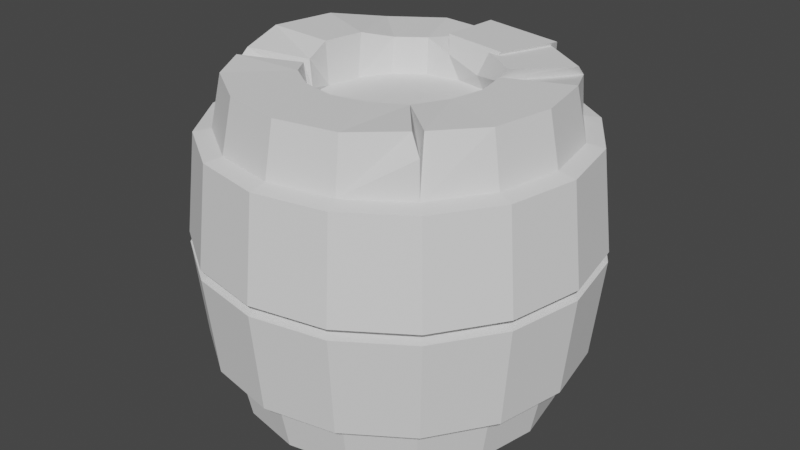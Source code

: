 # Source: barrelMesh.blend  (saved by Blender 4.2.66; exported with 4.5.12 LTS)
import bpy
from mathutils import Matrix  # noqa: F401  (used for matrix-valued properties, if any)

bpy.ops.wm.read_factory_settings(use_empty=True)
scene = bpy.context.scene
scene.name = 'Scene'

# ---- collections
col_collection = bpy.data.collections.new('Collection'); scene.collection.children.link(col_collection)

# ---- world
world_world = bpy.data.worlds.new('World'); scene.world = world_world
world_world.use_nodes = True; world_world.node_tree.nodes.clear()
_N = world_world.node_tree.nodes; _L = world_world.node_tree.links
n0 = _N.new('ShaderNodeOutputWorld'); n0.name = 'World Output'; n0.location = (300, 300)
n1 = _N.new('ShaderNodeBackground'); n1.name = 'Background'; n1.location = (10, 300)
n1.inputs[0].default_value = (0.05088, 0.05088, 0.05088, 1.0)
_L.new(n1.outputs[0], n0.inputs[0])
n0.is_active_output = True
world_world.color = (0.05088, 0.05088, 0.05088)
world_world.use_sun_shadow = False
world_world.sun_shadow_jitter_overblur = 0.0

# ---- meshes
me_cylinder_001 = bpy.data.meshes.new('Cylinder.001')
me_cylinder_001.from_pydata([(0.0, 0.7775, -1.0), (0.0, 0.7775, 1.0), (0.2975, 0.7183, -1.0), (0.2975, 0.7183, 1.0), (0.5497, 0.5497, -1.0), (0.5497, 0.5497, 1.0), (0.7183, 0.2975, -1.0), (0.7183, 0.2975, 1.0), (0.7775, 0.0, -1.0), (0.7775, 0.0, 1.0), (0.7183, -0.2975, -1.0), (0.7183, -0.2975, 1.0), (0.5497, -0.5497, -1.0), (0.2975, -0.7183, -1.0), (0.2975, -0.7183, 1.0), (0.0, -0.7775, -1.0), (0.0, -0.7775, 1.0), (-0.2975, -0.7183, -1.0), (-0.2975, -0.7183, 1.0), (-0.5497, -0.5497, -1.0), (-0.5497, -0.5497, 1.0), (-0.7775, 0.0, -1.0), (-0.7502, 7.144e-05, 1.059), (-0.7183, 0.2975, -1.0), (-0.691, 0.2976, 1.059), (-0.5497, 0.5497, -1.0), (-0.5497, 0.5497, 1.0), (-0.2975, 0.7183, -1.0), (-0.2975, 0.7183, 1.0), (1.128e-09, 1.151, 0.1709), (0.4406, 1.064, 0.1709), (0.4195, 1.013, 0.6171), (0.8141, 0.8141, 0.1709), (0.7751, 0.7751, 0.6171), (1.064, 0.4406, 0.1709), (1.013, 0.4195, 0.6171), (1.151, 5.638e-10, 0.1709), (1.096, 3.582e-10, 0.6171), (1.064, -0.4406, 0.1709), (1.013, -0.4195, 0.6171), (0.8141, -0.8141, 0.1709), (0.7751, -0.7751, 0.6171), (0.4406, -1.064, 0.1709), (0.4195, -1.013, 0.6171), (1.128e-09, -1.151, 0.1709), (7.164e-10, -1.096, 0.6171), (-0.4406, -1.064, 0.1709), (-0.4195, -1.013, 0.6171), (-0.8141, -0.8141, 0.1709), (-0.7751, -0.7751, 0.6171), (-1.064, -0.4406, 0.1709), (-1.013, -0.4195, 0.6171), (-1.151, 5.638e-10, 0.1709), (-1.096, 3.582e-10, 0.6171), (-1.064, 0.4406, 0.1709), (-1.013, 0.4195, 0.6171), (-0.8141, 0.8141, 0.1709), (-0.7751, 0.7751, 0.6171), (-0.4406, 1.064, 0.1709), (-0.4195, 1.013, 0.6171), (0.4201, 1.014, -0.598), (0.7763, 0.7763, -0.598), (1.014, 0.4201, -0.598), (1.098, 3.643e-10, -0.598), (1.014, -0.4201, -0.598), (0.7763, -0.7763, -0.598), (0.4201, -1.014, -0.598), (7.286e-10, -1.098, -0.598), (-0.4201, -1.014, -0.598), (-0.7763, -0.7763, -0.598), (-1.014, -0.4201, -0.598), (-1.098, 3.643e-10, -0.598), (-1.014, 0.4201, -0.598), (-0.7763, 0.7763, -0.598), (-0.4201, 1.014, -0.598), (7.286e-10, 1.098, -0.598), (1.128e-09, 1.151, -0.1514), (7.164e-10, 1.096, 0.6171), (0.4406, 1.064, -0.1514), (0.8141, 0.8141, -0.1514), (1.064, 0.4406, -0.1514), (1.151, 5.638e-10, -0.1514), (1.064, -0.4406, -0.1514), (0.8141, -0.8141, -0.1514), (0.4406, -1.064, -0.1514), (1.128e-09, -1.151, -0.1514), (-0.4406, -1.064, -0.1514), (-0.8141, -0.8141, -0.1514), (-1.064, -0.4406, -0.1514), (-1.151, 5.638e-10, -0.1514), (-1.064, 0.4406, -0.1514), (-0.8141, 0.8141, -0.1514), (-0.4406, 1.064, -0.1514), (0.0, 1.0, -1.0), (0.3827, 0.9239, -1.0), (0.3827, 0.9239, 1.0), (0.0, 1.0, 1.0), (0.7071, 0.7071, -1.0), (0.7071, 0.7071, 1.0), (0.9239, 0.3827, -1.0), (0.9239, 0.3827, 1.0), (1.0, 0.0, -1.0), (1.0, 0.0, 1.0), (0.9239, -0.3827, -1.0), (0.9239, -0.3827, 1.0), (0.7071, -0.7071, -1.0), (0.3827, -0.9239, -1.0), (0.3827, -0.9239, 1.0), (0.0, -1.0, -1.0), (0.0, -1.0, 1.0), (-0.3827, -0.9239, -1.0), (-0.3827, -0.9239, 1.0), (-0.7071, -0.7071, -1.0), (-0.7071, -0.7071, 1.0), (-1.0, 0.0, -1.0), (-0.9728, 7.144e-05, 1.059), (-0.9239, 0.3827, -1.0), (-0.8966, 0.3828, 1.059), (-0.7071, 0.7071, -1.0), (-0.7071, 0.7071, 1.0), (-0.3827, 0.9239, -1.0), (-0.3827, 0.9239, 1.0), (0.0, 0.7775, -0.758), (0.2975, 0.7183, -0.758), (0.2975, 0.7183, 0.758), (0.0, 0.7775, 0.758), (0.5497, 0.5497, -0.758), (0.5497, 0.5497, 0.758), (0.7183, 0.2975, -0.758), (0.7183, 0.2975, 0.758), (0.7775, 0.0, -0.758), (0.7775, 0.0, 0.758), (0.7183, -0.2975, -0.758), (0.7183, -0.2975, 0.758), (0.5497, -0.5497, -0.758), (0.5497, -0.5497, 0.758), (0.2975, -0.7183, -0.758), (0.2975, -0.7183, 0.758), (0.0, -0.7775, -0.758), (0.0, -0.7775, 0.758), (-0.2975, -0.7183, -0.758), (-0.2975, -0.7183, 0.758), (-0.5497, -0.5497, -0.758), (-0.5497, -0.5497, 0.758), (-0.7183, -0.2975, -0.758), (-0.7183, -0.2975, 0.758), (-0.7775, 0.0, -0.758), (-0.7775, 0.0, 0.758), (-0.7183, 0.2975, -0.758), (-0.7183, 0.2975, 0.758), (-0.5497, 0.5497, -0.758), (-0.5497, 0.5497, 0.758), (-0.2975, 0.7183, -0.758), (-0.2975, 0.7183, 0.758), (-0.7471, -0.1527, 1.0), (-0.6362, -0.4203, 1.0), (-0.7183, -0.2975, 0.8551), (-0.8418, -0.5055, 1.0), (-0.9527, -0.2378, 1.0), (-0.9565, -0.3962, 0.8595), (0.4847, -0.5932, 1.0), (0.5932, -0.4847, 1.0), (0.5497, -0.5497, 0.9233), (0.7506, -0.6421, 1.0), (0.6421, -0.7506, 1.0), (0.7203, -0.7203, 0.9256), (-0.6627, -0.3808, -1.0), (-0.7378, -0.1993, -1.0), (-0.7183, -0.2975, -0.9018), (-0.9434, -0.2845, -1.0), (-0.8683, -0.4659, -1.0), (-0.9453, -0.3916, -0.9046), (0.3827, 0.9239, 1.065), (0.0, 1.0, 1.065), (0.2975, 0.7183, 1.065), (0.0, 0.7775, 1.065), (0.7071, 0.7071, 1.042), (0.3827, 0.9239, 1.042), (0.5497, 0.5497, 1.042), (0.2975, 0.7183, 1.042)], [], [(92, 58, 29, 76), (78, 30, 32, 79), (79, 32, 34, 80), (80, 34, 36, 81), (81, 36, 38, 82), (82, 38, 40, 83), (83, 40, 42, 84), (84, 42, 44, 85), (85, 44, 46, 86), (86, 46, 48, 87), (87, 48, 50, 88), (88, 50, 52, 89), (89, 52, 54, 90), (90, 54, 56, 91), (154, 22, 115, 158), (91, 56, 58, 92), (76, 29, 30, 78), (9, 7, 129, 131), (31, 95, 98, 33), (94, 60, 61, 97), (57, 119, 121, 59), (55, 117, 119, 57), (53, 115, 117, 55), (51, 159, 158, 115, 53), (47, 111, 113, 49), (45, 109, 111, 47), (43, 107, 109, 45), (41, 165, 164, 107, 43), (37, 102, 104, 39), (35, 100, 102, 37), (33, 98, 100, 35), (77, 96, 95, 31), (97, 61, 62, 99), (93, 75, 60, 94), (99, 62, 63, 101), (101, 63, 64, 103), (103, 64, 65, 105), (105, 65, 66, 106), (106, 66, 67, 108), (108, 67, 68, 110), (110, 68, 69, 112), (169, 171, 70, 71, 114), (114, 71, 72, 116), (116, 72, 73, 118), (118, 73, 74, 120), (120, 74, 75, 93), (59, 121, 96, 77), (2, 0, 93, 94), (1, 3, 174, 175), (4, 2, 94, 97), (3, 5, 178, 179), (6, 4, 97, 99), (5, 7, 100, 98), (8, 6, 99, 101), (7, 9, 102, 100), (10, 8, 101, 103), (9, 11, 104, 102), (12, 10, 103, 105), (14, 160, 162, 135, 137), (13, 12, 105, 106), (11, 161, 163, 104), (15, 13, 106, 108), (14, 16, 109, 107), (17, 15, 108, 110), (16, 18, 111, 109), (19, 17, 110, 112), (18, 20, 113, 111), (168, 167, 21, 146, 144), (22, 154, 156, 145, 147), (112, 69, 70, 171, 170), (49, 113, 157, 159, 51), (23, 21, 114, 116), (22, 24, 117, 115), (25, 23, 116, 118), (24, 26, 119, 117), (27, 25, 118, 120), (26, 28, 121, 119), (0, 27, 120, 93), (28, 1, 96, 121), (124, 125, 153, 151, 149, 147, 145, 143, 141, 139, 137, 135, 133, 131, 129, 127), (122, 123, 126, 128, 130, 132, 134, 136, 138, 140, 142, 144, 146, 148, 150, 152), (8, 10, 132, 130), (21, 167, 169, 114), (11, 9, 131, 133), (156, 155, 20, 143, 145), (10, 12, 134, 132), (21, 23, 148, 146), (160, 14, 107, 164), (24, 22, 147, 149), (12, 13, 136, 134), (23, 25, 150, 148), (39, 104, 163, 165, 41), (0, 2, 123, 122), (26, 24, 149, 151), (13, 15, 138, 136), (3, 1, 125, 124), (25, 27, 152, 150), (16, 14, 137, 139), (2, 4, 126, 123), (28, 26, 151, 153), (15, 17, 140, 138), (5, 3, 124, 127), (27, 0, 122, 152), (18, 16, 139, 141), (4, 6, 128, 126), (1, 28, 153, 125), (17, 19, 142, 140), (7, 5, 127, 129), (20, 18, 141, 143), (6, 8, 130, 128), (166, 19, 112, 170), (156, 154, 158, 159), (155, 156, 159, 157), (20, 155, 157, 113), (162, 160, 164, 165), (161, 162, 165, 163), (162, 161, 11, 133, 135), (175, 174, 172, 173), (167, 168, 171, 169), (168, 166, 170, 171), (19, 166, 168, 144, 142), (96, 1, 175, 173), (95, 96, 173, 172), (3, 95, 172, 174), (179, 178, 176, 177), (98, 95, 177, 176), (5, 98, 176, 178), (95, 3, 179, 177)])
_uv = me_cylinder_001.uv_layers.new(name='UVMap')
_uv.uv.foreach_set('vector', [0.0625, 0.7174, 0.0625, 0.7874, 0.0, 0.7874, 0.0, 0.7174, 0.9375, 0.7174, 0.9375, 0.7874, 0.875, 0.7874, 0.875, 0.7174, 0.875, 0.7174, 0.875, 0.7874, 0.8125, 0.7874, 0.8125, 0.7174, 0.8125, 0.7174, 0.8125, 0.7874, 0.75, 0.7874, 0.75, 0.7174, 0.75, 0.7174, 0.75, 0.7874, 0.6875, 0.7874, 0.6875, 0.7174, 0.6875, 0.7174, 0.6875, 0.7874, 0.625, 0.7874, 0.625, 0.7174, 0.625, 0.7174, 0.625, 0.7874, 0.5625, 0.7874, 0.5625, 0.7174, 0.5625, 0.7174, 0.5625, 0.7874, 0.5, 0.7874, 0.5, 0.7174, 0.5, 0.7174, 0.5, 0.7874, 0.4375, 0.7874, 0.4375, 0.7174, 0.4375, 0.7174, 0.4375, 0.7874, 0.375, 0.7874, 0.375, 0.7174, 0.375, 0.7174, 0.375, 0.7874, 0.3125, 0.7874, 0.3125, 0.7174, 0.3125, 0.7174, 0.3125, 0.7874, 0.25, 0.7874, 0.25, 0.7174, 0.25, 0.7174, 0.25, 0.7874, 0.1875, 0.7874, 0.1875, 0.7174, 0.1875, 0.7174, 0.1875, 0.7874, 0.125, 0.7874, 0.125, 0.7174, 0.0707, 0.2134, 0.06341, 0.25, 0.01, 0.25, 0.02135, 0.1929, 0.125, 0.7174, 0.125, 0.7874, 0.0625, 0.7874, 0.0625, 0.7174, 1.0, 0.7174, 1.0, 0.7874, 0.9375, 0.7874, 0.9375, 0.7174, 0.4366, 0.25, 0.4224, 0.3214, 0.4224, 0.3214, 0.4366, 0.25, 0.9375, 0.8962, 0.9375, 1.0, 0.875, 1.0, 0.875, 0.8962, 0.9375, 0.5, 0.9375, 0.6087, 0.875, 0.6087, 0.875, 0.5, 0.125, 0.8962, 0.125, 1.0, 0.0625, 1.0, 0.0625, 0.8962, 0.1875, 0.8962, 0.1875, 1.0, 0.125, 1.0, 0.125, 0.8962, 0.25, 0.8962, 0.25, 1.0, 0.1875, 1.0, 0.1875, 0.8962, 0.3125, 0.8962, 0.3125, 0.9619, 0.2888, 1.0, 0.25, 1.0, 0.25, 0.8962, 0.4375, 0.8962, 0.4375, 1.0, 0.375, 1.0, 0.375, 0.8962, 0.5, 0.8962, 0.5, 1.0, 0.4375, 1.0, 0.4375, 0.8962, 0.5625, 0.8962, 0.5625, 1.0, 0.5, 1.0, 0.5, 0.8962, 0.625, 0.8962, 0.625, 0.9798, 0.6125, 1.0, 0.5625, 1.0, 0.5625, 0.8962, 0.75, 0.8962, 0.75, 1.0, 0.6875, 1.0, 0.6875, 0.8962, 0.8125, 0.8962, 0.8125, 1.0, 0.75, 1.0, 0.75, 0.8962, 0.875, 0.8962, 0.875, 1.0, 0.8125, 1.0, 0.8125, 0.8962, 1.0, 0.8962, 1.0, 1.0, 0.9375, 1.0, 0.9375, 0.8962, 0.875, 0.5, 0.875, 0.6087, 0.8125, 0.6087, 0.8125, 0.5, 1.0, 0.5, 1.0, 0.6087, 0.9375, 0.6087, 0.9375, 0.5, 0.8125, 0.5, 0.8125, 0.6087, 0.75, 0.6087, 0.75, 0.5, 0.75, 0.5, 0.75, 0.6087, 0.6875, 0.6087, 0.6875, 0.5, 0.6875, 0.5, 0.6875, 0.6087, 0.625, 0.6087, 0.625, 0.5, 0.625, 0.5, 0.625, 0.6087, 0.5625, 0.6087, 0.5625, 0.5, 0.5625, 0.5, 0.5625, 0.6087, 0.5, 0.6087, 0.5, 0.5, 0.5, 0.5, 0.5, 0.6087, 0.4375, 0.6087, 0.4375, 0.5, 0.4375, 0.5, 0.4375, 0.6087, 0.375, 0.6087, 0.375, 0.5, 0.2965, 0.5, 0.3125, 0.5258, 0.3125, 0.6087, 0.25, 0.6087, 0.25, 0.5, 0.25, 0.5, 0.25, 0.6087, 0.1875, 0.6087, 0.1875, 0.5, 0.1875, 0.5, 0.1875, 0.6087, 0.125, 0.6087, 0.125, 0.5, 0.125, 0.5, 0.125, 0.6087, 0.0625, 0.6087, 0.0625, 0.5, 0.0625, 0.5, 0.0625, 0.6087, 0.0, 0.6087, 0.0, 0.5, 0.0625, 0.8962, 0.0625, 1.0, 0.0, 1.0, 0.0, 0.8962, 0.8214, 0.4224, 0.75, 0.4366, 0.75, 0.49, 0.8418, 0.4717, 0.25, 0.4366, 0.3214, 0.4224, 0.3214, 0.4224, 0.25, 0.4366, 0.8819, 0.3819, 0.8214, 0.4224, 0.8418, 0.4717, 0.9197, 0.4197, 0.3214, 0.4224, 0.3819, 0.3819, 0.3819, 0.3819, 0.3214, 0.4224, 0.9224, 0.3214, 0.8819, 0.3819, 0.9197, 0.4197, 0.9717, 0.3418, 0.3819, 0.3819, 0.4224, 0.3214, 0.4717, 0.3418, 0.4197, 0.4197, 0.9366, 0.25, 0.9224, 0.3214, 0.9717, 0.3418, 0.99, 0.25, 0.4224, 0.3214, 0.4366, 0.25, 0.49, 0.25, 0.4717, 0.3418, 0.9224, 0.1786, 0.9366, 0.25, 0.99, 0.25, 0.9717, 0.1582, 0.4366, 0.25, 0.4224, 0.1786, 0.4717, 0.1582, 0.49, 0.25, 0.8819, 0.1181, 0.9224, 0.1786, 0.9717, 0.1582, 0.9197, 0.08029, 0.3214, 0.07761, 0.3663, 0.1076, 0.3819, 0.1181, 0.3819, 0.1181, 0.3214, 0.07761, 0.8214, 0.07761, 0.8819, 0.1181, 0.9197, 0.08029, 0.8418, 0.02827, 0.4224, 0.1786, 0.3924, 0.1337, 0.4301, 0.0959, 0.4717, 0.1582, 0.75, 0.06341, 0.8214, 0.07761, 0.8418, 0.02827, 0.75, 0.01, 0.3214, 0.07761, 0.25, 0.06341, 0.25, 0.01, 0.3418, 0.02827, 0.6786, 0.07761, 0.75, 0.06341, 0.75, 0.01, 0.6582, 0.02827, 0.25, 0.06341, 0.1786, 0.07761, 0.1582, 0.02827, 0.25, 0.01, 0.6181, 0.1181, 0.6786, 0.07761, 0.6582, 0.02827, 0.5803, 0.08029, 0.1786, 0.07761, 0.1181, 0.1181, 0.08029, 0.08029, 0.1582, 0.02827, 0.5776, 0.1786, 0.5729, 0.2022, 0.5634, 0.25, 0.5634, 0.25, 0.5776, 0.1786, 0.06341, 0.25, 0.0707, 0.2134, 0.07761, 0.1786, 0.07761, 0.1786, 0.06341, 0.25, 0.375, 0.5, 0.375, 0.6087, 0.3125, 0.6087, 0.3125, 0.5258, 0.3285, 0.5, 0.375, 0.8962, 0.375, 1.0, 0.3362, 1.0, 0.3125, 0.9619, 0.3125, 0.8962, 0.5776, 0.3214, 0.5634, 0.25, 0.51, 0.25, 0.5283, 0.3418, 0.06341, 0.25, 0.07761, 0.3214, 0.02827, 0.3418, 0.01, 0.25, 0.6181, 0.3819, 0.5776, 0.3214, 0.5283, 0.3418, 0.5803, 0.4197, 0.07761, 0.3214, 0.1181, 0.3819, 0.08029, 0.4197, 0.02827, 0.3418, 0.6786, 0.4224, 0.6181, 0.3819, 0.5803, 0.4197, 0.6582, 0.4717, 0.1181, 0.3819, 0.1786, 0.4224, 0.1582, 0.4717, 0.08029, 0.4197, 0.75, 0.4366, 0.6786, 0.4224, 0.6582, 0.4717, 0.75, 0.49, 0.1786, 0.4224, 0.25, 0.4366, 0.25, 0.49, 0.1582, 0.4717, 0.3214, 0.4224, 0.25, 0.4366, 0.1786, 0.4224, 0.1181, 0.3819, 0.07761, 0.3214, 0.06341, 0.25, 0.07761, 0.1786, 0.1181, 0.1181, 0.1786, 0.07761, 0.25, 0.06341, 0.3214, 0.07761, 0.3819, 0.1181, 0.4224, 0.1786, 0.4366, 0.25, 0.4224, 0.3214, 0.3819, 0.3819, 0.75, 0.4366, 0.8214, 0.4224, 0.8819, 0.3819, 0.9224, 0.3214, 0.9366, 0.25, 0.9224, 0.1786, 0.8819, 0.1181, 0.8214, 0.07761, 0.75, 0.06341, 0.6786, 0.07761, 0.6181, 0.1181, 0.5776, 0.1786, 0.5634, 0.25, 0.5776, 0.3214, 0.6181, 0.3819, 0.6786, 0.4224, 0.9366, 0.25, 0.9224, 0.1786, 0.9224, 0.1786, 0.9366, 0.25, 0.5634, 0.25, 0.5729, 0.2022, 0.5236, 0.1817, 0.51, 0.25, 0.4224, 0.1786, 0.4366, 0.25, 0.4366, 0.25, 0.4224, 0.1786, 0.07761, 0.1786, 0.09731, 0.1491, 0.1181, 0.1181, 0.1181, 0.1181, 0.07761, 0.1786, 0.9224, 0.1786, 0.8819, 0.1181, 0.8819, 0.1181, 0.9224, 0.1786, 0.5634, 0.25, 0.5776, 0.3214, 0.5776, 0.3214, 0.5634, 0.25, 0.3663, 0.1076, 0.3214, 0.07761, 0.3418, 0.02827, 0.4041, 0.06986, 0.07761, 0.3214, 0.06341, 0.25, 0.06341, 0.25, 0.07761, 0.3214, 0.8819, 0.1181, 0.8214, 0.07761, 0.8214, 0.07761, 0.8819, 0.1181, 0.5776, 0.3214, 0.6181, 0.3819, 0.6181, 0.3819, 0.5776, 0.3214, 0.6875, 0.8962, 0.6875, 1.0, 0.6375, 1.0, 0.625, 0.9798, 0.625, 0.8962, 0.75, 0.4366, 0.8214, 0.4224, 0.8214, 0.4224, 0.75, 0.4366, 0.1181, 0.3819, 0.07761, 0.3214, 0.07761, 0.3214, 0.1181, 0.3819, 0.8214, 0.07761, 0.75, 0.06341, 0.75, 0.06341, 0.8214, 0.07761, 0.3214, 0.4224, 0.25, 0.4366, 0.25, 0.4366, 0.3214, 0.4224, 0.6181, 0.3819, 0.6786, 0.4224, 0.6786, 0.4224, 0.6181, 0.3819, 0.25, 0.06341, 0.3214, 0.07761, 0.3214, 0.07761, 0.25, 0.06341, 0.8214, 0.4224, 0.8819, 0.3819, 0.8819, 0.3819, 0.8214, 0.4224, 0.1786, 0.4224, 0.1181, 0.3819, 0.1181, 0.3819, 0.1786, 0.4224, 0.75, 0.06341, 0.6786, 0.07761, 0.6786, 0.07761, 0.75, 0.06341, 0.3819, 0.3819, 0.3214, 0.4224, 0.3214, 0.4224, 0.3819, 0.3819, 0.6786, 0.4224, 0.75, 0.4366, 0.75, 0.4366, 0.6786, 0.4224, 0.1786, 0.07761, 0.25, 0.06341, 0.25, 0.06341, 0.1786, 0.07761, 0.8819, 0.3819, 0.9224, 0.3214, 0.9224, 0.3214, 0.8819, 0.3819, 0.25, 0.4366, 0.1786, 0.4224, 0.1786, 0.4224, 0.25, 0.4366, 0.6786, 0.07761, 0.6181, 0.1181, 0.6181, 0.1181, 0.6786, 0.07761, 0.4224, 0.3214, 0.3819, 0.3819, 0.3819, 0.3819, 0.4224, 0.3214, 0.1181, 0.1181, 0.1786, 0.07761, 0.1786, 0.07761, 0.1181, 0.1181, 0.9224, 0.3214, 0.9366, 0.25, 0.9366, 0.25, 0.9224, 0.3214, 0.591, 0.1586, 0.6181, 0.1181, 0.5803, 0.08029, 0.5416, 0.1382, 0.07761, 0.1786, 0.0707, 0.2134, 0.2888, 1.0, 0.3125, 0.9619, 0.09731, 0.1491, 0.07761, 0.1786, 0.3125, 0.9619, 0.04796, 0.1287, 0.1181, 0.1181, 0.09731, 0.1491, 0.04796, 0.1287, 0.08029, 0.08029, 0.3819, 0.1181, 0.3663, 0.1076, 0.6125, 1.0, 0.625, 0.9798, 0.3924, 0.1337, 0.3819, 0.1181, 0.625, 0.9798, 0.4301, 0.0959, 0.3819, 0.1181, 0.3924, 0.1337, 0.4224, 0.1786, 0.4224, 0.1786, 0.3819, 0.1181, 0.25, 0.4366, 0.3214, 0.4224, 0.3418, 0.4717, 0.25, 0.49, 0.5729, 0.2022, 0.5776, 0.1786, 0.3125, 0.5258, 0.5236, 0.1817, 0.5776, 0.1786, 0.591, 0.1586, 0.3285, 0.5, 0.3125, 0.5258, 0.6181, 0.1181, 0.591, 0.1586, 0.5776, 0.1786, 0.5776, 0.1786, 0.6181, 0.1181, 0.25, 0.49, 0.25, 0.4366, 0.25, 0.4366, 0.25, 0.49, 0.9375, 1.0, 1.0, 1.0, 1.0, 1.0, 0.9375, 1.0, 0.3214, 0.4224, 0.3418, 0.4717, 0.3418, 0.4717, 0.3214, 0.4224, 0.3214, 0.4224, 0.3819, 0.3819, 0.4197, 0.4197, 0.3418, 0.4717, 0.875, 1.0, 0.9375, 1.0, 0.9375, 1.0, 0.875, 1.0, 0.3819, 0.3819, 0.4197, 0.4197, 0.4197, 0.4197, 0.3819, 0.3819, 0.3418, 0.4717, 0.3214, 0.4224, 0.3214, 0.4224, 0.3418, 0.4717])
me_cylinder_001.update()
me_cylinder_002 = bpy.data.meshes.new('Cylinder.002')
me_cylinder_002.from_pydata([(6.562e-10, 1.193, 0.6171), (0.4796, 1.158, -0.1514), (0.8861, 0.8861, -0.1514), (1.158, 0.4796, -0.1514), (1.253, 4.49e-10, -0.1514), (1.158, -0.4796, -0.1514), (0.8861, -0.8861, -0.1514), (0.4796, -1.158, -0.1514), (1.104e-09, -1.253, -0.1514), (-0.4796, -1.158, -0.1514), (-0.8861, -0.8861, -0.1514), (-1.158, -0.4796, -0.1514), (-1.253, 4.49e-10, -0.1514), (-1.158, 0.4796, -0.1514), (-0.8861, 0.8861, -0.1514), (-0.4796, 1.158, -0.1514), (-0.4566, 1.102, 0.6171), (1.104e-09, 1.253, 0.1709), (-0.4796, 1.158, 0.1709), (-0.8436, 0.8436, 0.6171), (-0.8861, 0.8861, 0.1709), (-1.102, 0.4566, 0.6171), (-1.158, 0.4796, 0.1709), (-1.193, 2.252e-10, 0.6171), (-1.253, 4.49e-10, 0.1709), (-1.102, -0.4566, 0.6171), (-1.158, -0.4796, 0.1709), (-0.8436, -0.8436, 0.6171), (-0.8861, -0.8861, 0.1709), (-0.4566, -1.102, 0.6171), (-0.4796, -1.158, 0.1709), (6.562e-10, -1.193, 0.6171), (1.104e-09, -1.253, 0.1709), (0.4566, -1.102, 0.6171), (0.4796, -1.158, 0.1709), (0.8436, -0.8436, 0.6171), (0.8861, -0.8861, 0.1709), (1.102, -0.4566, 0.6171), (1.158, -0.4796, 0.1709), (1.193, 2.252e-10, 0.6171), (1.253, 4.49e-10, 0.1709), (1.102, 0.4566, 0.6171), (1.158, 0.4796, 0.1709), (0.8436, 0.8436, 0.6171), (0.8861, 0.8861, 0.1709), (0.4566, 1.102, 0.6171), (0.4796, 1.158, 0.1709), (1.104e-09, 1.253, -0.1514), (0.4572, 1.104, -0.598), (6.695e-10, 1.195, -0.598), (0.8449, 0.8449, -0.598), (1.104, 0.4572, -0.598), (1.195, 2.318e-10, -0.598), (1.104, -0.4572, -0.598), (0.8449, -0.8449, -0.598), (0.4572, -1.104, -0.598), (6.695e-10, -1.195, -0.598), (-0.4572, -1.104, -0.598), (-0.8449, -0.8449, -0.598), (-1.104, -0.4572, -0.598), (-1.195, 2.318e-10, -0.598), (-1.104, 0.4572, -0.598), (-0.8449, 0.8449, -0.598), (-0.4572, 1.104, -0.598), (6.562e-10, 1.193, 0.6171), (1.128e-09, 1.151, 0.1709), (0.4406, 1.064, 0.1709), (0.4195, 1.013, 0.6171), (0.8141, 0.8141, 0.1709), (0.7751, 0.7751, 0.6171), (1.064, 0.4406, 0.1709), (1.013, 0.4195, 0.6171), (1.151, 5.638e-10, 0.1709), (1.096, 3.582e-10, 0.6171), (1.064, -0.4406, 0.1709), (1.013, -0.4195, 0.6171), (0.8141, -0.8141, 0.1709), (0.7751, -0.7751, 0.6171), (0.4406, -1.064, 0.1709), (0.4195, -1.013, 0.6171), (1.128e-09, -1.151, 0.1709), (7.164e-10, -1.096, 0.6171), (-0.4406, -1.064, 0.1709), (-0.4195, -1.013, 0.6171), (-0.8141, -0.8141, 0.1709), (-0.7751, -0.7751, 0.6171), (-1.064, -0.4406, 0.1709), (-1.013, -0.4195, 0.6171), (-1.151, 5.638e-10, 0.1709), (-1.096, 3.582e-10, 0.6171), (-1.064, 0.4406, 0.1709), (-1.013, 0.4195, 0.6171), (-0.8141, 0.8141, 0.1709), (-0.7751, 0.7751, 0.6171), (-0.4406, 1.064, 0.1709), (-0.4195, 1.013, 0.6171), (0.4796, 1.158, -0.1514), (0.4201, 1.014, -0.598), (0.8861, 0.8861, -0.1514), (0.7763, 0.7763, -0.598), (1.158, 0.4796, -0.1514), (1.014, 0.4201, -0.598), (1.253, 4.49e-10, -0.1514), (1.098, 3.643e-10, -0.598), (1.158, -0.4796, -0.1514), (1.014, -0.4201, -0.598), (0.8861, -0.8861, -0.1514), (0.7763, -0.7763, -0.598), (0.4796, -1.158, -0.1514), (0.4201, -1.014, -0.598), (1.104e-09, -1.253, -0.1514), (7.286e-10, -1.098, -0.598), (-0.4796, -1.158, -0.1514), (-0.4201, -1.014, -0.598), (-0.8861, -0.8861, -0.1514), (-0.7763, -0.7763, -0.598), (-1.158, -0.4796, -0.1514), (-1.014, -0.4201, -0.598), (-1.253, 4.49e-10, -0.1514), (-1.098, 3.643e-10, -0.598), (-1.158, 0.4796, -0.1514), (-1.014, 0.4201, -0.598), (-0.8861, 0.8861, -0.1514), (-0.7763, 0.7763, -0.598), (-0.4796, 1.158, -0.1514), (-0.4201, 1.014, -0.598), (7.286e-10, 1.098, -0.598), (1.128e-09, 1.151, -0.1514), (-0.4566, 1.102, 0.6171), (7.164e-10, 1.096, 0.6171), (1.104e-09, 1.253, 0.1709), (-0.4796, 1.158, 0.1709), (-0.8436, 0.8436, 0.6171), (-0.8861, 0.8861, 0.1709), (-1.102, 0.4566, 0.6171), (-1.158, 0.4796, 0.1709), (-1.193, 2.252e-10, 0.6171), (-1.253, 4.49e-10, 0.1709), (-1.102, -0.4566, 0.6171), (-1.158, -0.4796, 0.1709), (-0.8436, -0.8436, 0.6171), (-0.8861, -0.8861, 0.1709), (-0.4566, -1.102, 0.6171), (-0.4796, -1.158, 0.1709), (6.562e-10, -1.193, 0.6171), (1.104e-09, -1.253, 0.1709), (0.4566, -1.102, 0.6171), (0.4796, -1.158, 0.1709), (0.8436, -0.8436, 0.6171), (0.8861, -0.8861, 0.1709), (1.102, -0.4566, 0.6171), (1.158, -0.4796, 0.1709), (1.193, 2.252e-10, 0.6171), (1.253, 4.49e-10, 0.1709), (1.102, 0.4566, 0.6171), (1.158, 0.4796, 0.1709), (0.8436, 0.8436, 0.6171), (0.8861, 0.8861, 0.1709), (0.4566, 1.102, 0.6171), (0.4796, 1.158, 0.1709), (1.104e-09, 1.253, -0.1514), (0.4406, 1.064, -0.1514), (0.4572, 1.104, -0.598), (6.695e-10, 1.195, -0.598), (0.8141, 0.8141, -0.1514), (0.8449, 0.8449, -0.598), (1.064, 0.4406, -0.1514), (1.104, 0.4572, -0.598), (1.151, 5.638e-10, -0.1514), (1.195, 2.318e-10, -0.598), (1.064, -0.4406, -0.1514), (1.104, -0.4572, -0.598), (0.8141, -0.8141, -0.1514), (0.8449, -0.8449, -0.598), (0.4406, -1.064, -0.1514), (0.4572, -1.104, -0.598), (1.128e-09, -1.151, -0.1514), (6.695e-10, -1.195, -0.598), (-0.4406, -1.064, -0.1514), (-0.4572, -1.104, -0.598), (-0.8141, -0.8141, -0.1514), (-0.8449, -0.8449, -0.598), (-1.064, -0.4406, -0.1514), (-1.104, -0.4572, -0.598), (-1.151, 5.638e-10, -0.1514), (-1.195, 2.318e-10, -0.598), (-1.064, 0.4406, -0.1514), (-1.104, 0.4572, -0.598), (-0.8141, 0.8141, -0.1514), (-0.8449, 0.8449, -0.598), (-0.4406, 1.064, -0.1514), (-0.4572, 1.104, -0.598)], [], [(16, 0, 17, 18), (19, 16, 18, 20), (21, 19, 20, 22), (23, 21, 22, 24), (25, 23, 24, 26), (27, 25, 26, 28), (29, 27, 28, 30), (31, 29, 30, 32), (33, 31, 32, 34), (35, 33, 34, 36), (37, 35, 36, 38), (39, 37, 38, 40), (41, 39, 40, 42), (43, 41, 42, 44), (45, 43, 44, 46), (0, 45, 46, 17), (47, 1, 48, 49), (1, 2, 50, 48), (2, 3, 51, 50), (3, 4, 52, 51), (4, 5, 53, 52), (5, 6, 54, 53), (6, 7, 55, 54), (7, 8, 56, 55), (8, 9, 57, 56), (9, 10, 58, 57), (10, 11, 59, 58), (11, 12, 60, 59), (12, 13, 61, 60), (13, 14, 62, 61), (14, 15, 63, 62), (15, 47, 49, 63), (64, 128, 95, 129), (131, 130, 65, 94), (128, 132, 93, 95), (133, 131, 94, 92), (132, 134, 91, 93), (135, 133, 92, 90), (134, 136, 89, 91), (137, 135, 90, 88), (136, 138, 87, 89), (139, 137, 88, 86), (138, 140, 85, 87), (141, 139, 86, 84), (140, 142, 83, 85), (143, 141, 84, 82), (142, 144, 81, 83), (145, 143, 82, 80), (144, 146, 79, 81), (147, 145, 80, 78), (146, 148, 77, 79), (149, 147, 78, 76), (148, 150, 75, 77), (151, 149, 76, 74), (150, 152, 73, 75), (153, 151, 74, 72), (152, 154, 71, 73), (155, 153, 72, 70), (154, 156, 69, 71), (157, 155, 70, 68), (156, 158, 67, 69), (159, 157, 68, 66), (158, 64, 129, 67), (130, 159, 66, 65), (96, 160, 127, 161), (163, 162, 97, 126), (98, 96, 161, 164), (162, 165, 99, 97), (100, 98, 164, 166), (165, 167, 101, 99), (102, 100, 166, 168), (167, 169, 103, 101), (104, 102, 168, 170), (169, 171, 105, 103), (106, 104, 170, 172), (171, 173, 107, 105), (108, 106, 172, 174), (173, 175, 109, 107), (110, 108, 174, 176), (175, 177, 111, 109), (112, 110, 176, 178), (177, 179, 113, 111), (114, 112, 178, 180), (179, 181, 115, 113), (116, 114, 180, 182), (181, 183, 117, 115), (118, 116, 182, 184), (183, 185, 119, 117), (120, 118, 184, 186), (185, 187, 121, 119), (122, 120, 186, 188), (187, 189, 123, 121), (124, 122, 188, 190), (189, 191, 125, 123), (160, 124, 190, 127), (191, 163, 126, 125)])
_uv = me_cylinder_002.uv_layers.new(name='UVMap')
_uv.uv.foreach_set('vector', [0.0625, 0.8962, 0.0, 0.8962, 0.0, 0.7874, 0.0625, 0.7874, 0.125, 0.8962, 0.0625, 0.8962, 0.0625, 0.7874, 0.125, 0.7874, 0.1875, 0.8962, 0.125, 0.8962, 0.125, 0.7874, 0.1875, 0.7874, 0.25, 0.8962, 0.1875, 0.8962, 0.1875, 0.7874, 0.25, 0.7874, 0.3125, 0.8962, 0.25, 0.8962, 0.25, 0.7874, 0.3125, 0.7874, 0.375, 0.8962, 0.3125, 0.8962, 0.3125, 0.7874, 0.375, 0.7874, 0.4375, 0.8962, 0.375, 0.8962, 0.375, 0.7874, 0.4375, 0.7874, 0.5, 0.8962, 0.4375, 0.8962, 0.4375, 0.7874, 0.5, 0.7874, 0.5625, 0.8962, 0.5, 0.8962, 0.5, 0.7874, 0.5625, 0.7874, 0.625, 0.8962, 0.5625, 0.8962, 0.5625, 0.7874, 0.625, 0.7874, 0.6875, 0.8962, 0.625, 0.8962, 0.625, 0.7874, 0.6875, 0.7874, 0.75, 0.8962, 0.6875, 0.8962, 0.6875, 0.7874, 0.75, 0.7874, 0.8125, 0.8962, 0.75, 0.8962, 0.75, 0.7874, 0.8125, 0.7874, 0.875, 0.8962, 0.8125, 0.8962, 0.8125, 0.7874, 0.875, 0.7874, 0.9375, 0.8962, 0.875, 0.8962, 0.875, 0.7874, 0.9375, 0.7874, 1.0, 0.8962, 0.9375, 0.8962, 0.9375, 0.7874, 1.0, 0.7874, 1.0, 0.7174, 0.9375, 0.7174, 0.9375, 0.6087, 1.0, 0.6087, 0.9375, 0.7174, 0.875, 0.7174, 0.875, 0.6087, 0.9375, 0.6087, 0.875, 0.7174, 0.8125, 0.7174, 0.8125, 0.6087, 0.875, 0.6087, 0.8125, 0.7174, 0.75, 0.7174, 0.75, 0.6087, 0.8125, 0.6087, 0.75, 0.7174, 0.6875, 0.7174, 0.6875, 0.6087, 0.75, 0.6087, 0.6875, 0.7174, 0.625, 0.7174, 0.625, 0.6087, 0.6875, 0.6087, 0.625, 0.7174, 0.5625, 0.7174, 0.5625, 0.6087, 0.625, 0.6087, 0.5625, 0.7174, 0.5, 0.7174, 0.5, 0.6087, 0.5625, 0.6087, 0.5, 0.7174, 0.4375, 0.7174, 0.4375, 0.6087, 0.5, 0.6087, 0.4375, 0.7174, 0.375, 0.7174, 0.375, 0.6087, 0.4375, 0.6087, 0.375, 0.7174, 0.3125, 0.7174, 0.3125, 0.6087, 0.375, 0.6087, 0.3125, 0.7174, 0.25, 0.7174, 0.25, 0.6087, 0.3125, 0.6087, 0.25, 0.7174, 0.1875, 0.7174, 0.1875, 0.6087, 0.25, 0.6087, 0.1875, 0.7174, 0.125, 0.7174, 0.125, 0.6087, 0.1875, 0.6087, 0.125, 0.7174, 0.0625, 0.7174, 0.0625, 0.6087, 0.125, 0.6087, 0.0625, 0.7174, 0.0, 0.7174, 0.0, 0.6087, 0.0625, 0.6087, 0.0, 0.8962, 0.0625, 0.8962, 0.0625, 0.8962, 0.0, 0.8962, 0.0625, 0.7874, 0.0, 0.7874, 0.0, 0.7874, 0.0625, 0.7874, 0.0625, 0.8962, 0.125, 0.8962, 0.125, 0.8962, 0.0625, 0.8962, 0.125, 0.7874, 0.0625, 0.7874, 0.0625, 0.7874, 0.125, 0.7874, 0.125, 0.8962, 0.1875, 0.8962, 0.1875, 0.8962, 0.125, 0.8962, 0.1875, 0.7874, 0.125, 0.7874, 0.125, 0.7874, 0.1875, 0.7874, 0.1875, 0.8962, 0.25, 0.8962, 0.25, 0.8962, 0.1875, 0.8962, 0.25, 0.7874, 0.1875, 0.7874, 0.1875, 0.7874, 0.25, 0.7874, 0.25, 0.8962, 0.3125, 0.8962, 0.3125, 0.8962, 0.25, 0.8962, 0.3125, 0.7874, 0.25, 0.7874, 0.25, 0.7874, 0.3125, 0.7874, 0.3125, 0.8962, 0.375, 0.8962, 0.375, 0.8962, 0.3125, 0.8962, 0.375, 0.7874, 0.3125, 0.7874, 0.3125, 0.7874, 0.375, 0.7874, 0.375, 0.8962, 0.4375, 0.8962, 0.4375, 0.8962, 0.375, 0.8962, 0.4375, 0.7874, 0.375, 0.7874, 0.375, 0.7874, 0.4375, 0.7874, 0.4375, 0.8962, 0.5, 0.8962, 0.5, 0.8962, 0.4375, 0.8962, 0.5, 0.7874, 0.4375, 0.7874, 0.4375, 0.7874, 0.5, 0.7874, 0.5, 0.8962, 0.5625, 0.8962, 0.5625, 0.8962, 0.5, 0.8962, 0.5625, 0.7874, 0.5, 0.7874, 0.5, 0.7874, 0.5625, 0.7874, 0.5625, 0.8962, 0.625, 0.8962, 0.625, 0.8962, 0.5625, 0.8962, 0.625, 0.7874, 0.5625, 0.7874, 0.5625, 0.7874, 0.625, 0.7874, 0.625, 0.8962, 0.6875, 0.8962, 0.6875, 0.8962, 0.625, 0.8962, 0.6875, 0.7874, 0.625, 0.7874, 0.625, 0.7874, 0.6875, 0.7874, 0.6875, 0.8962, 0.75, 0.8962, 0.75, 0.8962, 0.6875, 0.8962, 0.75, 0.7874, 0.6875, 0.7874, 0.6875, 0.7874, 0.75, 0.7874, 0.75, 0.8962, 0.8125, 0.8962, 0.8125, 0.8962, 0.75, 0.8962, 0.8125, 0.7874, 0.75, 0.7874, 0.75, 0.7874, 0.8125, 0.7874, 0.8125, 0.8962, 0.875, 0.8962, 0.875, 0.8962, 0.8125, 0.8962, 0.875, 0.7874, 0.8125, 0.7874, 0.8125, 0.7874, 0.875, 0.7874, 0.875, 0.8962, 0.9375, 0.8962, 0.9375, 0.8962, 0.875, 0.8962, 0.9375, 0.7874, 0.875, 0.7874, 0.875, 0.7874, 0.9375, 0.7874, 0.9375, 0.8962, 1.0, 0.8962, 1.0, 0.8962, 0.9375, 0.8962, 1.0, 0.7874, 0.9375, 0.7874, 0.9375, 0.7874, 1.0, 0.7874, 0.9375, 0.7174, 1.0, 0.7174, 1.0, 0.7174, 0.9375, 0.7174, 1.0, 0.6087, 0.9375, 0.6087, 0.9375, 0.6087, 1.0, 0.6087, 0.875, 0.7174, 0.9375, 0.7174, 0.9375, 0.7174, 0.875, 0.7174, 0.9375, 0.6087, 0.875, 0.6087, 0.875, 0.6087, 0.9375, 0.6087, 0.8125, 0.7174, 0.875, 0.7174, 0.875, 0.7174, 0.8125, 0.7174, 0.875, 0.6087, 0.8125, 0.6087, 0.8125, 0.6087, 0.875, 0.6087, 0.75, 0.7174, 0.8125, 0.7174, 0.8125, 0.7174, 0.75, 0.7174, 0.8125, 0.6087, 0.75, 0.6087, 0.75, 0.6087, 0.8125, 0.6087, 0.6875, 0.7174, 0.75, 0.7174, 0.75, 0.7174, 0.6875, 0.7174, 0.75, 0.6087, 0.6875, 0.6087, 0.6875, 0.6087, 0.75, 0.6087, 0.625, 0.7174, 0.6875, 0.7174, 0.6875, 0.7174, 0.625, 0.7174, 0.6875, 0.6087, 0.625, 0.6087, 0.625, 0.6087, 0.6875, 0.6087, 0.5625, 0.7174, 0.625, 0.7174, 0.625, 0.7174, 0.5625, 0.7174, 0.625, 0.6087, 0.5625, 0.6087, 0.5625, 0.6087, 0.625, 0.6087, 0.5, 0.7174, 0.5625, 0.7174, 0.5625, 0.7174, 0.5, 0.7174, 0.5625, 0.6087, 0.5, 0.6087, 0.5, 0.6087, 0.5625, 0.6087, 0.4375, 0.7174, 0.5, 0.7174, 0.5, 0.7174, 0.4375, 0.7174, 0.5, 0.6087, 0.4375, 0.6087, 0.4375, 0.6087, 0.5, 0.6087, 0.375, 0.7174, 0.4375, 0.7174, 0.4375, 0.7174, 0.375, 0.7174, 0.4375, 0.6087, 0.375, 0.6087, 0.375, 0.6087, 0.4375, 0.6087, 0.3125, 0.7174, 0.375, 0.7174, 0.375, 0.7174, 0.3125, 0.7174, 0.375, 0.6087, 0.3125, 0.6087, 0.3125, 0.6087, 0.375, 0.6087, 0.25, 0.7174, 0.3125, 0.7174, 0.3125, 0.7174, 0.25, 0.7174, 0.3125, 0.6087, 0.25, 0.6087, 0.25, 0.6087, 0.3125, 0.6087, 0.1875, 0.7174, 0.25, 0.7174, 0.25, 0.7174, 0.1875, 0.7174, 0.25, 0.6087, 0.1875, 0.6087, 0.1875, 0.6087, 0.25, 0.6087, 0.125, 0.7174, 0.1875, 0.7174, 0.1875, 0.7174, 0.125, 0.7174, 0.1875, 0.6087, 0.125, 0.6087, 0.125, 0.6087, 0.1875, 0.6087, 0.0625, 0.7174, 0.125, 0.7174, 0.125, 0.7174, 0.0625, 0.7174, 0.125, 0.6087, 0.0625, 0.6087, 0.0625, 0.6087, 0.125, 0.6087, 0.0, 0.7174, 0.0625, 0.7174, 0.0625, 0.7174, 0.0, 0.7174, 0.0625, 0.6087, 0.0, 0.6087, 0.0, 0.6087, 0.0625, 0.6087])
me_cylinder_002.update()
me_cylinder_004 = bpy.data.meshes.new('Cylinder.004')
me_cylinder_004.from_pydata([(0.0, 0.6453, -1.152), (-0.07136, 0.6018, 1.067), (0.2469, 0.5961, -1.152), (0.2205, 0.5324, 1.0), (0.4563, 0.4563, -1.152), (0.476, 0.3751, 1.067), (0.5961, 0.2469, -1.152), (0.5961, 0.2469, 1.152), (0.6453, 0.0, -1.152), (0.6453, 0.0, 1.152), (0.5961, -0.2469, -1.152), (0.5961, -0.2469, 1.152), (0.4563, -0.4563, -1.152), (0.2469, -0.5961, -1.152), (0.2469, -0.5961, 1.152), (0.0, -0.6453, -1.152), (0.0, -0.6453, 1.152), (-0.2469, -0.5961, -1.152), (-0.2469, -0.5961, 1.152), (-0.4563, -0.4563, -1.152), (-0.4563, -0.4563, 1.152), (-0.6453, 5.115e-09, -1.152), (-0.616, -0.0276, 1.206), (-0.5961, 0.2469, -1.152), (-0.5593, 0.261, 1.206), (-0.4563, 0.4563, -1.152), (-0.4418, 0.4665, 1.148), (-0.2469, 0.5961, -1.152), (-0.2469, 0.5961, 1.152), (1.128e-09, 1.284, 0.01924), (0.4912, 1.186, 0.01924), (0.4628, 1.117, 0.7834), (0.9076, 0.9076, 0.01924), (0.8551, 0.8551, 0.7834), (0.4912, -1.186, 0.01924), (0.4628, -1.117, 0.7834), (-0.4912, -1.186, 0.01924), (-0.4628, -1.117, 0.7834), (-0.9076, -0.9076, 0.01924), (-0.8551, -0.8551, 0.7834), (-1.117, -0.4618, 0.7837), (-1.284, 5.638e-10, 0.01924), (-0.9076, 0.9076, 0.01924), (-0.8552, 0.8545, 0.7837), (-0.4628, 1.117, 0.7834), (0.4636, 1.119, -0.7639), (0.8567, 0.8567, -0.7639), (1.119, -0.4636, -0.7639), (-1.064e-08, -1.212, -0.7639), (-1.119, 0.4636, -0.7639), (-0.4636, 1.119, -0.7639), (-1.238e-08, 1.212, -0.7639), (1.276e-09, 1.284, 0.0002473), (7.164e-10, 1.209, 0.7834), (0.4912, 1.186, 0.0002474), (0.9076, 0.9076, 0.0002474), (1.284, 9.135e-10, 0.0002474), (1.186, -0.4912, 0.0002474), (0.4912, -1.186, 0.0002474), (1.477e-09, -1.284, 0.0002474), (-0.9076, -0.9076, 0.0002474), (-1.284, 5.638e-10, 0.0002474), (-3.855e-09, 1.133, -1.151), (0.4336, 1.047, -1.151), (0.4591, 1.108, 1.025), (-0.04843, 1.177, 1.082), (0.8012, 0.8012, -1.151), (0.8666, 0.7981, 1.082), (1.047, 0.4336, -1.151), (1.046, 0.4334, 1.151), (1.133, -2.57e-09, -1.151), (1.132, 0.0, 1.151), (1.047, -0.4336, -1.151), (1.046, -0.4334, 1.151), (0.8012, -0.8012, -1.151), (0.4336, -1.047, -1.151), (0.4334, -1.046, 1.151), (-2.57e-09, -1.133, -1.151), (0.0, -1.132, 1.151), (-0.4336, -1.047, -1.151), (-0.4334, -1.046, 1.151), (-0.8012, -0.8012, -1.151), (-0.8008, -0.8008, 1.151), (-1.133, 3.855e-09, -1.151), (-1.095, -0.0158, 1.218), (-1.047, 0.4336, -1.151), (-1.009, 0.4395, 1.216), (-0.8012, 0.8012, -1.151), (-0.7989, 0.8096, 1.147), (-0.4336, 1.047, -1.151), (-0.4334, 1.046, 1.151), (-4.356e-09, 0.6273, -0.8919), (0.2401, 0.5796, -0.8919), (0.2401, 0.5796, 0.8919), (-4.356e-09, 0.6273, 0.8919), (0.4436, 0.4436, -0.8919), (0.4436, 0.4436, 0.8919), (0.5796, 0.2401, -0.8919), (0.5796, 0.2401, 0.8919), (0.6273, 0.0, -0.8919), (0.6273, 0.0, 0.8919), (0.5796, -0.2401, -0.8919), (0.5796, -0.2401, 0.8919), (0.4436, -0.4436, -0.8919), (0.4436, -0.4436, 0.8919), (0.2401, -0.5796, -0.8919), (0.2401, -0.5796, 0.8919), (-4.356e-09, -0.6273, -0.8919), (-4.356e-09, -0.6273, 0.8919), (-0.2401, -0.5796, -0.8919), (-0.2401, -0.5796, 0.8919), (-0.4436, -0.4436, -0.8919), (-0.4436, -0.4436, 0.8919), (-0.5796, -0.2401, -0.8919), (-0.5775, -0.2431, 0.891), (-0.6273, 5.808e-09, -0.8919), (-0.6234, -0.003685, 0.8873), (-0.5796, 0.2401, -0.8919), (-0.5743, 0.2414, 0.8868), (-0.4436, 0.4436, -0.8919), (-0.4408, 0.4445, 0.8904), (-0.2401, 0.5796, -0.8919), (-0.2401, 0.5796, 0.8919), (-0.6001, -0.2023, 1.128), (-0.5545, -0.3049, 1.143), (-0.5511, -0.2329, 0.9465), (-0.9613, -0.5087, 1.162), (-1.044, -0.3339, 1.151), (-1.112, -0.4592, 0.9706), (0.4535, -0.4554, 1.143), (0.4554, -0.4535, 1.143), (0.4238, -0.4238, 1.017), (0.7994, -0.7513, 1.162), (0.7513, -0.7994, 1.162), (0.8394, -0.8394, 1.036), (-0.5811, -0.2653, -1.143), (-0.5985, -0.2233, -1.143), (-0.5537, -0.2294, -0.9953), (-1.031, -0.3669, -1.161), (-0.9884, -0.4694, -1.161), (-1.101, -0.4562, -1.014), (0.5287, 1.002, 1.179), (-0.1051, 1.128, 1.179), (0.3742, 0.5748, 1.183), (-0.1257, 0.6743, 1.183), (0.8719, 0.7233, 1.156), (0.3346, 1.082, 1.156), (0.5657, 0.3879, 1.16), (0.1419, 0.6711, 1.16), (1.411, 2.556e-09, -0.02731), (3.211e-09, -1.411, -0.02731), (-0.9981, -0.9981, -0.02731), (-1.304, -0.5402, -0.02731), (-1.411, -8.902e-11, -0.02731), (-0.9981, 0.9981, -0.02731), (-0.5402, 1.304, -0.02731), (-0.5105, 1.232, 0.7607), (5.644e-10, 1.412, 0.04711), (-1.304, 0.5402, 0.04711), (-1.412, -9.04e-11, 0.04711), (-1.304, -0.5402, 0.04711), (1.104e-09, -1.412, 0.04711), (0.5105, -1.232, 0.7607), (0.5402, -1.304, 0.04711), (1.304, -0.5402, 0.04711), (1.232, 0.5105, 0.7607), (0.9432, 0.9432, 0.7607), (0.9983, 0.9983, 0.04711), (0.5402, 1.304, 0.04711), (1.336, -5.224e-09, -0.7413), (-4.748e-09, -1.336, -0.7413), (-0.5113, -1.234, -0.7413), (-0.9447, -0.9447, -0.7413), (-1.336, 2.318e-10, -0.7413), (-2.047e-09, 1.334, 0.7607), (1.186, 0.4912, 0.01924), (1.117, 0.4628, 0.7834), (1.284, 5.638e-10, 0.01924), (1.209, 3.582e-10, 0.7834), (1.186, -0.4912, 0.01924), (1.117, -0.4628, 0.7834), (0.9076, -0.9076, 0.01924), (0.8551, -0.8551, 0.7834), (1.477e-09, -1.284, 0.01924), (7.164e-10, -1.209, 0.7834), (-1.186, -0.4912, 0.01924), (-1.208, 0.0008085, 0.7843), (-1.186, 0.4912, 0.01924), (-1.116, 0.4615, 0.7843), (-0.4912, 1.186, 0.01924), (0.5402, 1.304, -0.02731), (0.9981, 0.9981, -0.02731), (1.304, 0.5402, -0.02731), (1.119, 0.4636, -0.7639), (1.212, -1.1e-08, -0.7639), (1.304, -0.5402, -0.02731), (0.9981, -0.9981, -0.02731), (0.8567, -0.8567, -0.7639), (0.5402, -1.304, -0.02731), (0.4636, -1.119, -0.7639), (-0.5402, -1.304, -0.02731), (-0.4636, -1.119, -0.7639), (-0.8567, -0.8567, -0.7639), (-1.119, -0.4636, -0.7639), (-1.212, 2.404e-09, -0.7639), (-1.304, 0.5402, -0.02731), (-0.8567, 0.8567, -0.7639), (-0.5402, 1.304, 0.04711), (-0.9432, 0.9432, 0.7607), (-0.9983, 0.9983, 0.04711), (-1.232, 0.5105, 0.7607), (-1.334, 2.252e-10, 0.7607), (-1.232, -0.5105, 0.7607), (-0.9432, -0.9432, 0.7607), (-0.9983, -0.9983, 0.04711), (-0.5105, -1.232, 0.7607), (-0.5402, -1.304, 0.04711), (-2.047e-09, -1.334, 0.7607), (0.9432, -0.9432, 0.7607), (0.9983, -0.9983, 0.04711), (1.232, -0.5105, 0.7607), (1.334, 2.252e-10, 0.7607), (1.412, -9.04e-11, 0.04711), (1.304, 0.5402, 0.04711), (0.5105, 1.232, 0.7607), (1.104e-09, 1.411, -0.02731), (0.5113, 1.234, -0.7413), (-6.178e-09, 1.336, -0.7413), (0.9447, 0.9447, -0.7413), (1.186, 0.4912, 0.0002474), (1.234, 0.5113, -0.7413), (1.234, -0.5113, -0.7413), (0.9076, -0.9076, 0.0002474), (0.9447, -0.9447, -0.7413), (0.5113, -1.234, -0.7413), (-0.4912, -1.186, 0.0002474), (-1.186, -0.4912, 0.0002474), (-1.234, -0.5113, -0.7413), (-1.186, 0.4912, 0.0002474), (-1.234, 0.5113, -0.7413), (-0.9076, 0.9076, 0.0002474), (-0.9447, 0.9447, -0.7413), (-0.4912, 1.186, 0.0002474), (-0.5113, 1.234, -0.7413)], [], [(242, 52, 29, 189), (54, 55, 32, 30), (55, 229, 175, 32), (229, 56, 177, 175), (56, 57, 179, 177), (57, 232, 181, 179), (232, 58, 34, 181), (58, 59, 183, 34), (59, 235, 36, 183), (235, 60, 38, 36), (60, 236, 185, 38), (236, 61, 41, 185), (61, 238, 187, 41), (238, 240, 42, 187), (123, 127, 84, 22), (240, 242, 189, 42), (52, 54, 30, 29), (9, 100, 98, 7), (31, 33, 67, 64), (63, 66, 46, 45), (43, 44, 90, 88), (188, 43, 88, 86), (186, 188, 86, 84), (40, 186, 84, 127, 128), (37, 39, 82, 80), (184, 37, 80, 78), (35, 184, 78, 76), (182, 35, 76, 133, 134), (178, 180, 73, 71), (176, 178, 71, 69), (33, 176, 69, 67), (53, 31, 64, 65), (66, 68, 193, 46), (62, 63, 45, 51), (68, 70, 194, 193), (70, 72, 47, 194), (72, 74, 197, 47), (74, 75, 199, 197), (75, 77, 48, 199), (77, 79, 201, 48), (79, 81, 202, 201), (138, 83, 204, 203, 140), (83, 85, 49, 204), (85, 87, 206, 49), (87, 89, 50, 206), (89, 62, 51, 50), (44, 53, 65, 90), (2, 63, 62, 0), (1, 144, 143, 3), (4, 66, 63, 2), (3, 148, 147, 5), (6, 68, 66, 4), (5, 67, 69, 7), (8, 70, 68, 6), (7, 69, 71, 9), (10, 72, 70, 8), (9, 71, 73, 11), (12, 74, 72, 10), (14, 106, 104, 131, 129), (13, 75, 74, 12), (11, 73, 132, 130), (15, 77, 75, 13), (14, 76, 78, 16), (17, 79, 77, 15), (16, 78, 80, 18), (19, 81, 79, 17), (18, 80, 82, 20), (137, 113, 115, 21, 136), (22, 116, 114, 125, 123), (81, 139, 140, 203, 202), (39, 40, 128, 126, 82), (23, 85, 83, 21), (22, 84, 86, 24), (25, 87, 85, 23), (24, 86, 88, 26), (27, 89, 87, 25), (26, 88, 90, 28), (0, 62, 89, 27), (28, 90, 65, 1), (93, 96, 98, 100, 102, 104, 106, 108, 110, 112, 114, 116, 118, 120, 122, 94), (91, 121, 119, 117, 115, 113, 111, 109, 107, 105, 103, 101, 99, 97, 95, 92), (8, 99, 101, 10), (21, 83, 138, 136), (11, 102, 100, 9), (125, 114, 112, 20, 124), (10, 101, 103, 12), (21, 115, 117, 23), (129, 133, 76, 14), (24, 118, 116, 22), (12, 103, 105, 13), (23, 117, 119, 25), (180, 182, 134, 132, 73), (0, 91, 92, 2), (26, 120, 118, 24), (13, 105, 107, 15), (3, 93, 94, 1), (25, 119, 121, 27), (16, 108, 106, 14), (2, 92, 95, 4), (28, 122, 120, 26), (15, 107, 109, 17), (5, 96, 93, 3), (27, 121, 91, 0), (18, 110, 108, 16), (4, 95, 97, 6), (1, 94, 122, 28), (17, 109, 111, 19), (7, 98, 96, 5), (20, 112, 110, 18), (6, 97, 99, 8), (135, 139, 81, 19), (125, 128, 127, 123), (124, 126, 128, 125), (20, 82, 126, 124), (131, 134, 133, 129), (130, 132, 134, 131), (131, 104, 102, 11, 130), (144, 142, 141, 143), (136, 138, 140, 137), (137, 140, 139, 135), (19, 111, 113, 137, 135), (65, 142, 144, 1), (64, 141, 142, 65), (3, 143, 141, 64), (148, 146, 145, 147), (67, 145, 146, 64), (5, 147, 145, 67), (64, 146, 148, 3), (156, 207, 157, 174), (208, 209, 207, 156), (210, 158, 209, 208), (211, 159, 158, 210), (212, 160, 159, 211), (213, 214, 160, 212), (215, 216, 214, 213), (217, 161, 216, 215), (162, 163, 161, 217), (218, 219, 163, 162), (220, 164, 219, 218), (221, 222, 164, 220), (165, 223, 222, 221), (166, 167, 223, 165), (224, 168, 167, 166), (174, 157, 168, 224), (225, 227, 226, 190), (190, 226, 228, 191), (191, 228, 230, 192), (192, 230, 169, 149), (149, 169, 231, 195), (195, 231, 233, 196), (196, 233, 234, 198), (198, 234, 170, 150), (150, 170, 171, 200), (200, 171, 172, 151), (151, 172, 237, 152), (152, 237, 173, 153), (153, 173, 239, 205), (205, 239, 241, 154), (154, 241, 243, 155), (155, 243, 227, 225), (174, 53, 44, 156), (207, 189, 29, 157), (156, 44, 43, 208), (209, 42, 189, 207), (208, 43, 188, 210), (158, 187, 42, 209), (210, 188, 186, 211), (159, 41, 187, 158), (211, 186, 40, 212), (160, 185, 41, 159), (212, 40, 39, 213), (214, 38, 185, 160), (213, 39, 37, 215), (216, 36, 38, 214), (215, 37, 184, 217), (161, 183, 36, 216), (217, 184, 35, 162), (163, 34, 183, 161), (162, 35, 182, 218), (219, 181, 34, 163), (218, 182, 180, 220), (164, 179, 181, 219), (220, 180, 178, 221), (222, 177, 179, 164), (221, 178, 176, 165), (223, 175, 177, 222), (165, 176, 33, 166), (167, 32, 175, 223), (166, 33, 31, 224), (168, 30, 32, 167), (224, 31, 53, 174), (157, 29, 30, 168), (190, 54, 52, 225), (227, 51, 45, 226), (191, 55, 54, 190), (226, 45, 46, 228), (192, 229, 55, 191), (228, 46, 193, 230), (149, 56, 229, 192), (230, 193, 194, 169), (195, 57, 56, 149), (169, 194, 47, 231), (196, 232, 57, 195), (231, 47, 197, 233), (198, 58, 232, 196), (233, 197, 199, 234), (150, 59, 58, 198), (234, 199, 48, 170), (200, 235, 59, 150), (170, 48, 201, 171), (151, 60, 235, 200), (171, 201, 202, 172), (152, 236, 60, 151), (172, 202, 203, 237), (153, 61, 236, 152), (237, 203, 204, 173), (205, 238, 61, 153), (173, 204, 49, 239), (154, 240, 238, 205), (239, 49, 206, 241), (155, 242, 240, 154), (241, 206, 50, 243), (225, 52, 242, 155), (243, 50, 51, 227)])
_uv = me_cylinder_004.uv_layers.new(name='UVMap')
_uv.uv.foreach_set('vector', [0.0625, 0.7174, 0.0, 0.7174, 0.0, 0.7874, 0.0625, 0.7874, 0.9375, 0.7174, 0.875, 0.7174, 0.875, 0.7874, 0.9375, 0.7874, 0.875, 0.7174, 0.8125, 0.7174, 0.8125, 0.7874, 0.875, 0.7874, 0.8125, 0.7174, 0.75, 0.7174, 0.75, 0.7874, 0.8125, 0.7874, 0.75, 0.7174, 0.6875, 0.7174, 0.6875, 0.7874, 0.75, 0.7874, 0.6875, 0.7174, 0.625, 0.7174, 0.625, 0.7874, 0.6875, 0.7874, 0.625, 0.7174, 0.5625, 0.7174, 0.5625, 0.7874, 0.625, 0.7874, 0.5625, 0.7174, 0.5, 0.7174, 0.5, 0.7874, 0.5625, 0.7874, 0.5, 0.7174, 0.4375, 0.7174, 0.4375, 0.7874, 0.5, 0.7874, 0.4375, 0.7174, 0.375, 0.7174, 0.375, 0.7874, 0.4375, 0.7874, 0.375, 0.7174, 0.3125, 0.7174, 0.3125, 0.7874, 0.375, 0.7874, 0.3125, 0.7174, 0.25, 0.7174, 0.25, 0.7874, 0.3125, 0.7874, 0.25, 0.7174, 0.1875, 0.7174, 0.1875, 0.7874, 0.25, 0.7874, 0.1875, 0.7174, 0.125, 0.7174, 0.125, 0.7874, 0.1875, 0.7874, 0.0707, 0.2134, 0.02135, 0.1929, 0.01, 0.25, 0.06341, 0.25, 0.125, 0.7174, 0.0625, 0.7174, 0.0625, 0.7874, 0.125, 0.7874, 1.0, 0.7174, 0.9375, 0.7174, 0.9375, 0.7874, 1.0, 0.7874, 0.4366, 0.25, 0.4366, 0.25, 0.4224, 0.3214, 0.4224, 0.3214, 0.9375, 0.8962, 0.875, 0.8962, 0.875, 1.0, 0.9375, 1.0, 0.9375, 0.5, 0.875, 0.5, 0.875, 0.6087, 0.9375, 0.6087, 0.125, 0.8962, 0.0625, 0.8962, 0.0625, 1.0, 0.125, 1.0, 0.1875, 0.8962, 0.125, 0.8962, 0.125, 1.0, 0.1875, 1.0, 0.25, 0.8962, 0.1875, 0.8962, 0.1875, 1.0, 0.25, 1.0, 0.3125, 0.8962, 0.25, 0.8962, 0.25, 1.0, 0.2888, 1.0, 0.3125, 0.9619, 0.4375, 0.8962, 0.375, 0.8962, 0.375, 1.0, 0.4375, 1.0, 0.5, 0.8962, 0.4375, 0.8962, 0.4375, 1.0, 0.5, 1.0, 0.5625, 0.8962, 0.5, 0.8962, 0.5, 1.0, 0.5625, 1.0, 0.625, 0.8962, 0.5625, 0.8962, 0.5625, 1.0, 0.6125, 1.0, 0.625, 0.9798, 0.75, 0.8962, 0.6875, 0.8962, 0.6875, 1.0, 0.75, 1.0, 0.8125, 0.8962, 0.75, 0.8962, 0.75, 1.0, 0.8125, 1.0, 0.875, 0.8962, 0.8125, 0.8962, 0.8125, 1.0, 0.875, 1.0, 1.0, 0.8962, 0.9375, 0.8962, 0.9375, 1.0, 1.0, 1.0, 0.875, 0.5, 0.8125, 0.5, 0.8125, 0.6087, 0.875, 0.6087, 1.0, 0.5, 0.9375, 0.5, 0.9375, 0.6087, 1.0, 0.6087, 0.8125, 0.5, 0.75, 0.5, 0.75, 0.6087, 0.8125, 0.6087, 0.75, 0.5, 0.6875, 0.5, 0.6875, 0.6087, 0.75, 0.6087, 0.6875, 0.5, 0.625, 0.5, 0.625, 0.6087, 0.6875, 0.6087, 0.625, 0.5, 0.5625, 0.5, 0.5625, 0.6087, 0.625, 0.6087, 0.5625, 0.5, 0.5, 0.5, 0.5, 0.6087, 0.5625, 0.6087, 0.5, 0.5, 0.4375, 0.5, 0.4375, 0.6087, 0.5, 0.6087, 0.4375, 0.5, 0.375, 0.5, 0.375, 0.6087, 0.4375, 0.6087, 0.2965, 0.5, 0.25, 0.5, 0.25, 0.6087, 0.3125, 0.6087, 0.3125, 0.5258, 0.25, 0.5, 0.1875, 0.5, 0.1875, 0.6087, 0.25, 0.6087, 0.1875, 0.5, 0.125, 0.5, 0.125, 0.6087, 0.1875, 0.6087, 0.125, 0.5, 0.0625, 0.5, 0.0625, 0.6087, 0.125, 0.6087, 0.0625, 0.5, 0.0, 0.5, 0.0, 0.6087, 0.0625, 0.6087, 0.0625, 0.8962, 0.0, 0.8962, 0.0, 1.0, 0.0625, 1.0, 0.8214, 0.4224, 0.8418, 0.4717, 0.75, 0.49, 0.75, 0.4366, 0.25, 0.4366, 0.25, 0.4366, 0.3214, 0.4224, 0.3214, 0.4224, 0.8819, 0.3819, 0.9197, 0.4197, 0.8418, 0.4717, 0.8214, 0.4224, 0.3214, 0.4224, 0.3214, 0.4224, 0.3819, 0.3819, 0.3819, 0.3819, 0.9224, 0.3214, 0.9717, 0.3418, 0.9197, 0.4197, 0.8819, 0.3819, 0.3819, 0.3819, 0.4197, 0.4197, 0.4717, 0.3418, 0.4224, 0.3214, 0.9366, 0.25, 0.99, 0.25, 0.9717, 0.3418, 0.9224, 0.3214, 0.4224, 0.3214, 0.4717, 0.3418, 0.49, 0.25, 0.4366, 0.25, 0.9224, 0.1786, 0.9717, 0.1582, 0.99, 0.25, 0.9366, 0.25, 0.4366, 0.25, 0.49, 0.25, 0.4717, 0.1582, 0.4224, 0.1786, 0.8819, 0.1181, 0.9197, 0.08029, 0.9717, 0.1582, 0.9224, 0.1786, 0.3214, 0.07761, 0.3214, 0.07761, 0.3819, 0.1181, 0.3819, 0.1181, 0.3663, 0.1076, 0.8214, 0.07761, 0.8418, 0.02827, 0.9197, 0.08029, 0.8819, 0.1181, 0.4224, 0.1786, 0.4717, 0.1582, 0.4301, 0.0959, 0.3924, 0.1337, 0.75, 0.06341, 0.75, 0.01, 0.8418, 0.02827, 0.8214, 0.07761, 0.3214, 0.07761, 0.3418, 0.02827, 0.25, 0.01, 0.25, 0.06341, 0.6786, 0.07761, 0.6582, 0.02827, 0.75, 0.01, 0.75, 0.06341, 0.25, 0.06341, 0.25, 0.01, 0.1582, 0.02827, 0.1786, 0.07761, 0.6181, 0.1181, 0.5803, 0.08029, 0.6582, 0.02827, 0.6786, 0.07761, 0.1786, 0.07761, 0.1582, 0.02827, 0.08029, 0.08029, 0.1181, 0.1181, 0.5776, 0.1786, 0.5776, 0.1786, 0.5634, 0.25, 0.5634, 0.25, 0.5729, 0.2022, 0.06341, 0.25, 0.06341, 0.25, 0.07761, 0.1786, 0.07761, 0.1786, 0.0707, 0.2134, 0.375, 0.5, 0.3285, 0.5, 0.3125, 0.5258, 0.3125, 0.6087, 0.375, 0.6087, 0.375, 0.8962, 0.3125, 0.8962, 0.3125, 0.9619, 0.3362, 1.0, 0.375, 1.0, 0.5776, 0.3214, 0.5283, 0.3418, 0.51, 0.25, 0.5634, 0.25, 0.06341, 0.25, 0.01, 0.25, 0.02827, 0.3418, 0.07761, 0.3214, 0.6181, 0.3819, 0.5803, 0.4197, 0.5283, 0.3418, 0.5776, 0.3214, 0.07761, 0.3214, 0.02827, 0.3418, 0.08029, 0.4197, 0.1181, 0.3819, 0.6786, 0.4224, 0.6582, 0.4717, 0.5803, 0.4197, 0.6181, 0.3819, 0.1181, 0.3819, 0.08029, 0.4197, 0.1582, 0.4717, 0.1786, 0.4224, 0.75, 0.4366, 0.75, 0.49, 0.6582, 0.4717, 0.6786, 0.4224, 0.1786, 0.4224, 0.1582, 0.4717, 0.25, 0.49, 0.25, 0.4366, 0.3214, 0.4224, 0.3819, 0.3819, 0.4224, 0.3214, 0.4366, 0.25, 0.4224, 0.1786, 0.3819, 0.1181, 0.3214, 0.07761, 0.25, 0.06341, 0.1786, 0.07761, 0.1181, 0.1181, 0.07761, 0.1786, 0.06341, 0.25, 0.07761, 0.3214, 0.1181, 0.3819, 0.1786, 0.4224, 0.25, 0.4366, 0.75, 0.4366, 0.6786, 0.4224, 0.6181, 0.3819, 0.5776, 0.3214, 0.5634, 0.25, 0.5776, 0.1786, 0.6181, 0.1181, 0.6786, 0.07761, 0.75, 0.06341, 0.8214, 0.07761, 0.8819, 0.1181, 0.9224, 0.1786, 0.9366, 0.25, 0.9224, 0.3214, 0.8819, 0.3819, 0.8214, 0.4224, 0.9366, 0.25, 0.9366, 0.25, 0.9224, 0.1786, 0.9224, 0.1786, 0.5634, 0.25, 0.51, 0.25, 0.5236, 0.1817, 0.5729, 0.2022, 0.4224, 0.1786, 0.4224, 0.1786, 0.4366, 0.25, 0.4366, 0.25, 0.07761, 0.1786, 0.07761, 0.1786, 0.1181, 0.1181, 0.1181, 0.1181, 0.09731, 0.1491, 0.9224, 0.1786, 0.9224, 0.1786, 0.8819, 0.1181, 0.8819, 0.1181, 0.5634, 0.25, 0.5634, 0.25, 0.5776, 0.3214, 0.5776, 0.3214, 0.3663, 0.1076, 0.4041, 0.06986, 0.3418, 0.02827, 0.3214, 0.07761, 0.07761, 0.3214, 0.07761, 0.3214, 0.06341, 0.25, 0.06341, 0.25, 0.8819, 0.1181, 0.8819, 0.1181, 0.8214, 0.07761, 0.8214, 0.07761, 0.5776, 0.3214, 0.5776, 0.3214, 0.6181, 0.3819, 0.6181, 0.3819, 0.6875, 0.8962, 0.625, 0.8962, 0.625, 0.9798, 0.6375, 1.0, 0.6875, 1.0, 0.75, 0.4366, 0.75, 0.4366, 0.8214, 0.4224, 0.8214, 0.4224, 0.1181, 0.3819, 0.1181, 0.3819, 0.07761, 0.3214, 0.07761, 0.3214, 0.8214, 0.07761, 0.8214, 0.07761, 0.75, 0.06341, 0.75, 0.06341, 0.3214, 0.4224, 0.3214, 0.4224, 0.25, 0.4366, 0.25, 0.4366, 0.6181, 0.3819, 0.6181, 0.3819, 0.6786, 0.4224, 0.6786, 0.4224, 0.25, 0.06341, 0.25, 0.06341, 0.3214, 0.07761, 0.3214, 0.07761, 0.8214, 0.4224, 0.8214, 0.4224, 0.8819, 0.3819, 0.8819, 0.3819, 0.1786, 0.4224, 0.1786, 0.4224, 0.1181, 0.3819, 0.1181, 0.3819, 0.75, 0.06341, 0.75, 0.06341, 0.6786, 0.07761, 0.6786, 0.07761, 0.3819, 0.3819, 0.3819, 0.3819, 0.3214, 0.4224, 0.3214, 0.4224, 0.6786, 0.4224, 0.6786, 0.4224, 0.75, 0.4366, 0.75, 0.4366, 0.1786, 0.07761, 0.1786, 0.07761, 0.25, 0.06341, 0.25, 0.06341, 0.8819, 0.3819, 0.8819, 0.3819, 0.9224, 0.3214, 0.9224, 0.3214, 0.25, 0.4366, 0.25, 0.4366, 0.1786, 0.4224, 0.1786, 0.4224, 0.6786, 0.07761, 0.6786, 0.07761, 0.6181, 0.1181, 0.6181, 0.1181, 0.4224, 0.3214, 0.4224, 0.3214, 0.3819, 0.3819, 0.3819, 0.3819, 0.1181, 0.1181, 0.1181, 0.1181, 0.1786, 0.07761, 0.1786, 0.07761, 0.9224, 0.3214, 0.9224, 0.3214, 0.9366, 0.25, 0.9366, 0.25, 0.591, 0.1586, 0.5416, 0.1382, 0.5803, 0.08029, 0.6181, 0.1181, 0.07761, 0.1786, 0.3125, 0.9619, 0.2888, 1.0, 0.0707, 0.2134, 0.09731, 0.1491, 0.04796, 0.1287, 0.3125, 0.9619, 0.07761, 0.1786, 0.1181, 0.1181, 0.08029, 0.08029, 0.04796, 0.1287, 0.09731, 0.1491, 0.3819, 0.1181, 0.625, 0.9798, 0.6125, 1.0, 0.3663, 0.1076, 0.3924, 0.1337, 0.4301, 0.0959, 0.625, 0.9798, 0.3819, 0.1181, 0.3819, 0.1181, 0.3819, 0.1181, 0.4224, 0.1786, 0.4224, 0.1786, 0.3924, 0.1337, 0.25, 0.4366, 0.25, 0.49, 0.3418, 0.4717, 0.3214, 0.4224, 0.5729, 0.2022, 0.5236, 0.1817, 0.3125, 0.5258, 0.5776, 0.1786, 0.5776, 0.1786, 0.3125, 0.5258, 0.3285, 0.5, 0.591, 0.1586, 0.6181, 0.1181, 0.6181, 0.1181, 0.5776, 0.1786, 0.5776, 0.1786, 0.591, 0.1586, 0.25, 0.49, 0.25, 0.49, 0.25, 0.4366, 0.25, 0.4366, 0.9375, 1.0, 0.9375, 1.0, 1.0, 1.0, 1.0, 1.0, 0.3214, 0.4224, 0.3214, 0.4224, 0.3418, 0.4717, 0.3418, 0.4717, 0.3214, 0.4224, 0.3418, 0.4717, 0.4197, 0.4197, 0.3819, 0.3819, 0.875, 1.0, 0.875, 1.0, 0.9375, 1.0, 0.9375, 1.0, 0.3819, 0.3819, 0.3819, 0.3819, 0.4197, 0.4197, 0.4197, 0.4197, 0.3418, 0.4717, 0.3418, 0.4717, 0.3214, 0.4224, 0.3214, 0.4224, 0.0625, 0.8962, 0.0625, 0.7874, 0.0, 0.7874, 0.0, 0.8962, 0.125, 0.8962, 0.125, 0.7874, 0.0625, 0.7874, 0.0625, 0.8962, 0.1875, 0.8962, 0.1875, 0.7874, 0.125, 0.7874, 0.125, 0.8962, 0.25, 0.8962, 0.25, 0.7874, 0.1875, 0.7874, 0.1875, 0.8962, 0.3125, 0.8962, 0.3125, 0.7874, 0.25, 0.7874, 0.25, 0.8962, 0.375, 0.8962, 0.375, 0.7874, 0.3125, 0.7874, 0.3125, 0.8962, 0.4375, 0.8962, 0.4375, 0.7874, 0.375, 0.7874, 0.375, 0.8962, 0.5, 0.8962, 0.5, 0.7874, 0.4375, 0.7874, 0.4375, 0.8962, 0.5625, 0.8962, 0.5625, 0.7874, 0.5, 0.7874, 0.5, 0.8962, 0.625, 0.8962, 0.625, 0.7874, 0.5625, 0.7874, 0.5625, 0.8962, 0.6875, 0.8962, 0.6875, 0.7874, 0.625, 0.7874, 0.625, 0.8962, 0.75, 0.8962, 0.75, 0.7874, 0.6875, 0.7874, 0.6875, 0.8962, 0.8125, 0.8962, 0.8125, 0.7874, 0.75, 0.7874, 0.75, 0.8962, 0.875, 0.8962, 0.875, 0.7874, 0.8125, 0.7874, 0.8125, 0.8962, 0.9375, 0.8962, 0.9375, 0.7874, 0.875, 0.7874, 0.875, 0.8962, 1.0, 0.8962, 1.0, 0.7874, 0.9375, 0.7874, 0.9375, 0.8962, 1.0, 0.7174, 1.0, 0.6087, 0.9375, 0.6087, 0.9375, 0.7174, 0.9375, 0.7174, 0.9375, 0.6087, 0.875, 0.6087, 0.875, 0.7174, 0.875, 0.7174, 0.875, 0.6087, 0.8125, 0.6087, 0.8125, 0.7174, 0.8125, 0.7174, 0.8125, 0.6087, 0.75, 0.6087, 0.75, 0.7174, 0.75, 0.7174, 0.75, 0.6087, 0.6875, 0.6087, 0.6875, 0.7174, 0.6875, 0.7174, 0.6875, 0.6087, 0.625, 0.6087, 0.625, 0.7174, 0.625, 0.7174, 0.625, 0.6087, 0.5625, 0.6087, 0.5625, 0.7174, 0.5625, 0.7174, 0.5625, 0.6087, 0.5, 0.6087, 0.5, 0.7174, 0.5, 0.7174, 0.5, 0.6087, 0.4375, 0.6087, 0.4375, 0.7174, 0.4375, 0.7174, 0.4375, 0.6087, 0.375, 0.6087, 0.375, 0.7174, 0.375, 0.7174, 0.375, 0.6087, 0.3125, 0.6087, 0.3125, 0.7174, 0.3125, 0.7174, 0.3125, 0.6087, 0.25, 0.6087, 0.25, 0.7174, 0.25, 0.7174, 0.25, 0.6087, 0.1875, 0.6087, 0.1875, 0.7174, 0.1875, 0.7174, 0.1875, 0.6087, 0.125, 0.6087, 0.125, 0.7174, 0.125, 0.7174, 0.125, 0.6087, 0.0625, 0.6087, 0.0625, 0.7174, 0.0625, 0.7174, 0.0625, 0.6087, 0.0, 0.6087, 0.0, 0.7174, 0.0, 0.8962, 0.0, 0.8962, 0.0625, 0.8962, 0.0625, 0.8962, 0.0625, 0.7874, 0.0625, 0.7874, 0.0, 0.7874, 0.0, 0.7874, 0.0625, 0.8962, 0.0625, 0.8962, 0.125, 0.8962, 0.125, 0.8962, 0.125, 0.7874, 0.125, 0.7874, 0.0625, 0.7874, 0.0625, 0.7874, 0.125, 0.8962, 0.125, 0.8962, 0.1875, 0.8962, 0.1875, 0.8962, 0.1875, 0.7874, 0.1875, 0.7874, 0.125, 0.7874, 0.125, 0.7874, 0.1875, 0.8962, 0.1875, 0.8962, 0.25, 0.8962, 0.25, 0.8962, 0.25, 0.7874, 0.25, 0.7874, 0.1875, 0.7874, 0.1875, 0.7874, 0.25, 0.8962, 0.25, 0.8962, 0.3125, 0.8962, 0.3125, 0.8962, 0.3125, 0.7874, 0.3125, 0.7874, 0.25, 0.7874, 0.25, 0.7874, 0.3125, 0.8962, 0.3125, 0.8962, 0.375, 0.8962, 0.375, 0.8962, 0.375, 0.7874, 0.375, 0.7874, 0.3125, 0.7874, 0.3125, 0.7874, 0.375, 0.8962, 0.375, 0.8962, 0.4375, 0.8962, 0.4375, 0.8962, 0.4375, 0.7874, 0.4375, 0.7874, 0.375, 0.7874, 0.375, 0.7874, 0.4375, 0.8962, 0.4375, 0.8962, 0.5, 0.8962, 0.5, 0.8962, 0.5, 0.7874, 0.5, 0.7874, 0.4375, 0.7874, 0.4375, 0.7874, 0.5, 0.8962, 0.5, 0.8962, 0.5625, 0.8962, 0.5625, 0.8962, 0.5625, 0.7874, 0.5625, 0.7874, 0.5, 0.7874, 0.5, 0.7874, 0.5625, 0.8962, 0.5625, 0.8962, 0.625, 0.8962, 0.625, 0.8962, 0.625, 0.7874, 0.625, 0.7874, 0.5625, 0.7874, 0.5625, 0.7874, 0.625, 0.8962, 0.625, 0.8962, 0.6875, 0.8962, 0.6875, 0.8962, 0.6875, 0.7874, 0.6875, 0.7874, 0.625, 0.7874, 0.625, 0.7874, 0.6875, 0.8962, 0.6875, 0.8962, 0.75, 0.8962, 0.75, 0.8962, 0.75, 0.7874, 0.75, 0.7874, 0.6875, 0.7874, 0.6875, 0.7874, 0.75, 0.8962, 0.75, 0.8962, 0.8125, 0.8962, 0.8125, 0.8962, 0.8125, 0.7874, 0.8125, 0.7874, 0.75, 0.7874, 0.75, 0.7874, 0.8125, 0.8962, 0.8125, 0.8962, 0.875, 0.8962, 0.875, 0.8962, 0.875, 0.7874, 0.875, 0.7874, 0.8125, 0.7874, 0.8125, 0.7874, 0.875, 0.8962, 0.875, 0.8962, 0.9375, 0.8962, 0.9375, 0.8962, 0.9375, 0.7874, 0.9375, 0.7874, 0.875, 0.7874, 0.875, 0.7874, 0.9375, 0.8962, 0.9375, 0.8962, 1.0, 0.8962, 1.0, 0.8962, 1.0, 0.7874, 1.0, 0.7874, 0.9375, 0.7874, 0.9375, 0.7874, 0.9375, 0.7174, 0.9375, 0.7174, 1.0, 0.7174, 1.0, 0.7174, 1.0, 0.6087, 1.0, 0.6087, 0.9375, 0.6087, 0.9375, 0.6087, 0.875, 0.7174, 0.875, 0.7174, 0.9375, 0.7174, 0.9375, 0.7174, 0.9375, 0.6087, 0.9375, 0.6087, 0.875, 0.6087, 0.875, 0.6087, 0.8125, 0.7174, 0.8125, 0.7174, 0.875, 0.7174, 0.875, 0.7174, 0.875, 0.6087, 0.875, 0.6087, 0.8125, 0.6087, 0.8125, 0.6087, 0.75, 0.7174, 0.75, 0.7174, 0.8125, 0.7174, 0.8125, 0.7174, 0.8125, 0.6087, 0.8125, 0.6087, 0.75, 0.6087, 0.75, 0.6087, 0.6875, 0.7174, 0.6875, 0.7174, 0.75, 0.7174, 0.75, 0.7174, 0.75, 0.6087, 0.75, 0.6087, 0.6875, 0.6087, 0.6875, 0.6087, 0.625, 0.7174, 0.625, 0.7174, 0.6875, 0.7174, 0.6875, 0.7174, 0.6875, 0.6087, 0.6875, 0.6087, 0.625, 0.6087, 0.625, 0.6087, 0.5625, 0.7174, 0.5625, 0.7174, 0.625, 0.7174, 0.625, 0.7174, 0.625, 0.6087, 0.625, 0.6087, 0.5625, 0.6087, 0.5625, 0.6087, 0.5, 0.7174, 0.5, 0.7174, 0.5625, 0.7174, 0.5625, 0.7174, 0.5625, 0.6087, 0.5625, 0.6087, 0.5, 0.6087, 0.5, 0.6087, 0.4375, 0.7174, 0.4375, 0.7174, 0.5, 0.7174, 0.5, 0.7174, 0.5, 0.6087, 0.5, 0.6087, 0.4375, 0.6087, 0.4375, 0.6087, 0.375, 0.7174, 0.375, 0.7174, 0.4375, 0.7174, 0.4375, 0.7174, 0.4375, 0.6087, 0.4375, 0.6087, 0.375, 0.6087, 0.375, 0.6087, 0.3125, 0.7174, 0.3125, 0.7174, 0.375, 0.7174, 0.375, 0.7174, 0.375, 0.6087, 0.375, 0.6087, 0.3125, 0.6087, 0.3125, 0.6087, 0.25, 0.7174, 0.25, 0.7174, 0.3125, 0.7174, 0.3125, 0.7174, 0.3125, 0.6087, 0.3125, 0.6087, 0.25, 0.6087, 0.25, 0.6087, 0.1875, 0.7174, 0.1875, 0.7174, 0.25, 0.7174, 0.25, 0.7174, 0.25, 0.6087, 0.25, 0.6087, 0.1875, 0.6087, 0.1875, 0.6087, 0.125, 0.7174, 0.125, 0.7174, 0.1875, 0.7174, 0.1875, 0.7174, 0.1875, 0.6087, 0.1875, 0.6087, 0.125, 0.6087, 0.125, 0.6087, 0.0625, 0.7174, 0.0625, 0.7174, 0.125, 0.7174, 0.125, 0.7174, 0.125, 0.6087, 0.125, 0.6087, 0.0625, 0.6087, 0.0625, 0.6087, 0.0, 0.7174, 0.0, 0.7174, 0.0625, 0.7174, 0.0625, 0.7174, 0.0625, 0.6087, 0.0625, 0.6087, 0.0, 0.6087, 0.0, 0.6087])
me_cylinder_004.update()

# ---- objects
ob_cylinder_001 = bpy.data.objects.new('Cylinder.001', me_cylinder_001)
ob_cylinder_002 = bpy.data.objects.new('Cylinder.002', me_cylinder_002)
ob_cylinder_003 = bpy.data.objects.new('Cylinder.003', me_cylinder_004)

# ---- transforms, parenting, visibility, modifiers, constraints
ob_cylinder_001.location = (0.0, 0.0, 0.9997)
ob_cylinder_002.location = (0.0, 0.0, 0.9997)
ob_cylinder_003.location = (0.0, 0.0, 0.9997)

# ---- collection membership
col_collection.objects.link(ob_cylinder_001)
col_collection.objects.link(ob_cylinder_002)
col_collection.objects.link(ob_cylinder_003)

# ---- scene / render settings (as saved in the file)
scene.frame_start = 1; scene.frame_end = 250; scene.frame_set(1)
scene.render.engine = 'BLENDER_EEVEE_NEXT'
scene.cycles.sampling_pattern = 'TABULATED_SOBOL'
scene.view_settings.view_transform = 'Filmic'
bpy.context.view_layer.update()

# ---- added for rendering (the .blend has no active camera and no usable light): camera, sun
cam_auto = bpy.data.cameras.new('AutoCamera')
cam_auto.lens = 50.0
cam_auto.sensor_width = 36.0
cam_auto.clip_end = 1000.0
ob_auto_camera = bpy.data.objects.new('AutoCamera', cam_auto)
scene.collection.objects.link(ob_auto_camera)
ob_auto_camera.location = (4.30046, -5.16055, 4.46826)
ob_auto_camera.rotation_euler = (1.09748, -7.21219e-08, 0.694738)
scene.camera = ob_auto_camera
light_auto_sun = bpy.data.lights.new('AutoSun', 'SUN')
light_auto_sun.energy = 3.0
light_auto_sun.angle = 0.0523599
ob_auto_sun = bpy.data.objects.new('AutoSun', light_auto_sun)
scene.collection.objects.link(ob_auto_sun)
ob_auto_sun.rotation_euler = (0.872665, 0.174533, 0.523599)
bpy.context.view_layer.update()
